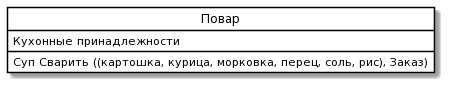

The diagram above was rendered by PlantUML. Its source (embedded in the PNG):
@startuml
skinparam class {
	BackgroundColor White
	ArrowColor Black
	BorderColor Black
}
class "Повар" as P {
 Кухонные принадлежности
Суп Сварить ((картошка, курица, морковка, перец, соль, рис), Заказ)
}
hide circle
@enduml